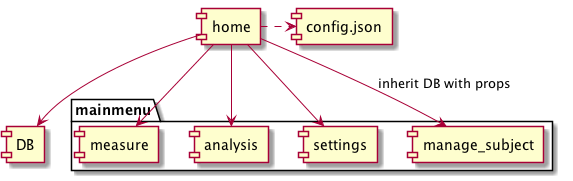

The diagram above was rendered by PlantUML. Its source (embedded in the PNG):
@startuml{component.png}
  [home]
  [DB]
  [config.json]
  package "mainmenu" {
    [measure]
    [analysis]
    [settings]
    [manage_subject]
  }
  [home] .> [config.json]
  [home] --> [DB]
  [home] --> [manage_subject] : inherit DB with props
  [home] --> [measure]
  [home] --> [analysis]
  [home] --> [settings]
@enduml